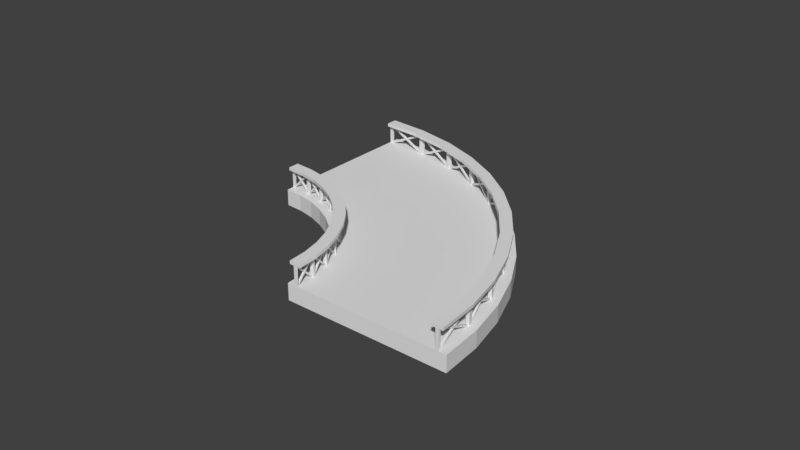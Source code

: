 # Source: new_curve.blend  (saved by Blender 2.79.0; exported with 4.5.12 LTS)
import bpy
from mathutils import Matrix  # noqa: F401  (used for matrix-valued properties, if any)

bpy.ops.wm.read_factory_settings(use_empty=True)
scene = bpy.context.scene
scene.name = 'Scene'

# ---- collections
col_collection_1 = bpy.data.collections.new('Collection 1'); scene.collection.children.link(col_collection_1)

# ---- materials (node trees are filled in below, after node groups)
mat_material = bpy.data.materials.new('Material')
mat_material.alpha_threshold = 0.0
mat_material.use_transparent_shadow = False
mat_material.roughness = 0.5
mat_material.specular_intensity = 0.0
mat_material.line_color = (0.0, 0.0, 0.0, 1.0)

# ---- material node trees

# ---- world
world_world = bpy.data.worlds.new('World'); scene.world = world_world
world_world.color = (0.05088, 0.05088, 0.05088)
world_world.use_sun_shadow = False
world_world.sun_shadow_jitter_overblur = 0.0
world_world.cycles.sampling_method = 'MANUAL'

# ---- meshes
me_cube_001 = bpy.data.meshes.new('Cube.001')
me_cube_001.from_pydata([(-0.03459, 0.6193, 1.852), (-0.03459, 0.6193, 1.662), (-0.03459, -0.6193, 1.852), (-0.03459, -0.6193, 1.662), (-0.08384, 0.5947, 1.852), (-0.08384, 0.5947, 1.662), (-0.08384, -0.5947, 1.852), (-0.08384, -0.5947, 1.662), (0.433, -0.006701, 0.4844), (0.433, -0.006701, 1.745), (0.433, 0.006701, 0.4844), (0.433, 0.006701, 1.745), (0.453, -0.006779, 0.4844), (0.453, -0.006779, 1.745), (0.453, 0.006779, 0.4844), (0.453, 0.006779, 1.745), (-0.04299, -0.6055, 1.745), (-0.04299, -0.6055, 0.4844), (-0.05724, -0.5985, 1.745), (-0.05724, -0.5985, 0.4844), (0.09929, -0.5069, 0.4844), (0.09929, -0.5069, 1.745), (0.115, -0.496, 0.4844), (0.115, -0.496, 1.745), (0.1154, -0.5128, 0.4844), (0.1154, -0.5128, 1.745), (0.1313, -0.5019, 0.4844), (0.1313, -0.5019, 1.745), (0.271, -0.3858, 1.745), (0.271, -0.3858, 0.4844), (0.2587, -0.3979, 1.745), (0.2587, -0.3979, 0.4844), (0.2532, -0.3813, 1.745), (0.2532, -0.3813, 0.4844), (0.241, -0.3933, 1.745), (0.241, -0.3933, 0.4844), (0.3454, -0.27, 0.4844), (0.3454, -0.27, 1.745), (0.3537, -0.2573, 0.4844), (0.3537, -0.2573, 1.745), (0.3644, -0.2732, 0.4844), (0.3644, -0.2732, 1.745), (0.3727, -0.2603, 0.4844), (0.3727, -0.2603, 1.745), (0.4339, -0.1283, 1.745), (0.4339, -0.1283, 0.4844), (0.4297, -0.1417, 1.745), (0.4297, -0.1417, 0.4844), (0.4141, -0.1268, 1.745), (0.4141, -0.1268, 0.4844), (0.4099, -0.1401, 1.745), (0.4099, -0.1401, 0.4844), (0.4141, 0.1268, 0.4844), (0.4141, 0.1268, 1.745), (0.4099, 0.1401, 0.4844), (0.4099, 0.1401, 1.745), (0.4339, 0.1283, 0.4844), (0.4339, 0.1283, 1.745), (0.4297, 0.1417, 0.4844), (0.4297, 0.1417, 1.745), (0.3537, 0.2573, 0.4844), (0.3537, 0.2573, 1.745), (0.3454, 0.27, 0.4844), (0.3454, 0.27, 1.745), (0.3727, 0.2603, 0.4844), (0.3727, 0.2603, 1.745), (0.3644, 0.2732, 0.4844), (0.3644, 0.2732, 1.745), (0.2532, 0.3813, 0.4844), (0.2532, 0.3813, 1.745), (0.241, 0.3933, 0.4844), (0.241, 0.3933, 1.745), (0.271, 0.3858, 0.4844), (0.271, 0.3858, 1.745), (0.2587, 0.3979, 0.4844), (0.2587, 0.3979, 1.745), (0.115, 0.496, 0.4844), (0.115, 0.496, 1.745), (0.09929, 0.5069, 0.4844), (0.09929, 0.5069, 1.745), (0.1313, 0.5019, 0.4844), (0.1313, 0.5019, 1.745), (0.1154, 0.5128, 0.4844), (0.1154, 0.5128, 1.745), (-0.05724, 0.5985, 0.4844), (-0.05724, 0.5985, 1.745), (-0.06668, -0.6033, 0.4844), (-0.05254, -0.6104, 1.745), (-0.04299, 0.6055, 0.4844), (-0.04299, 0.6055, 1.745), (-0.05254, -0.6104, 0.4844), (-0.06668, -0.6033, 1.745), (-0.06668, 0.6033, 0.4844), (-0.06668, 0.6033, 1.745), (-0.05254, 0.6104, 0.4844), (-0.05254, 0.6104, 1.745), (-0.05483, -0.601, 1.582), (-0.05483, -0.601, 1.711), (-0.04797, -0.6044, 1.582), (-0.04797, -0.6044, 1.711), (0.1054, -0.5071, 0.4303), (0.1054, -0.5071, 0.5593), (0.1132, -0.51, 0.4303), (0.1132, -0.51, 0.5593), (-0.04852, -0.5978, 0.4542), (-0.05955, -0.6034, 0.5087), (-0.04163, -0.6012, 0.4542), (-0.05271, -0.6068, 0.5087), (0.1094, -0.5044, 1.633), (0.1001, -0.5108, 1.688), (0.1172, -0.5073, 1.633), (0.1078, -0.5136, 1.688), (0.1182, -0.4983, 1.582), (0.1182, -0.4983, 1.711), (0.1261, -0.5011, 1.582), (0.1261, -0.5011, 1.711), (0.2471, -0.3931, 0.4303), (0.2471, -0.3931, 0.5593), (0.2557, -0.3953, 0.4303), (0.2557, -0.3953, 0.5593), (0.1234, -0.4947, 0.4542), (0.1143, -0.501, 0.5087), (0.1313, -0.4974, 0.4542), (0.1221, -0.5039, 0.5087), (0.2502, -0.3901, 1.633), (0.243, -0.3971, 1.688), (0.2588, -0.3923, 1.633), (0.2515, -0.3993, 1.688), (0.257, -0.3834, 1.582), (0.257, -0.3834, 1.711), (0.2656, -0.3855, 1.582), (0.2656, -0.3855, 1.711), (0.3514, -0.2693, 0.4303), (0.3514, -0.2693, 0.5593), (0.3605, -0.2708, 0.4303), (0.3605, -0.2708, 0.5593), (0.261, -0.3793, 0.4542), (0.254, -0.3864, 0.5087), (0.2696, -0.3815, 0.4542), (0.2626, -0.3885, 0.5087), (0.3535, -0.2661, 1.633), (0.3485, -0.2736, 1.688), (0.3626, -0.2676, 1.633), (0.3576, -0.2751, 1.688), (0.3581, -0.2589, 1.582), (0.3581, -0.2589, 1.711), (0.3673, -0.2604, 1.582), (0.3673, -0.2604, 1.711), (0.4156, -0.1389, 0.4303), (0.4156, -0.1389, 0.5593), (0.4251, -0.1397, 0.4303), (0.4251, -0.1397, 0.5593), (0.3608, -0.2547, 0.4542), (0.3561, -0.2621, 0.5087), (0.37, -0.2561, 0.4542), (0.3652, -0.2636, 0.5087), (0.4167, -0.1356, 1.633), (0.4141, -0.1434, 1.688), (0.4262, -0.1364, 1.633), (0.4236, -0.1442, 1.688), (0.419, -0.1282, 1.582), (0.419, -0.1282, 1.711), (0.4286, -0.1289, 1.582), (0.4286, -0.1289, 1.711), (0.4383, -0.005112, 0.4303), (0.4383, -0.005112, 0.5593), (0.4479, -0.00514, 0.4303), (0.4479, -0.00514, 0.5593), (0.4203, -0.1237, 0.4542), (0.418, -0.1315, 0.5087), (0.4299, -0.1244, 0.4542), (0.4275, -0.1322, 0.5087), (0.4383, -0.001757, 1.633), (0.4382, -0.009613, 1.688), (0.448, -0.001767, 1.633), (0.4479, -0.009667, 1.688), (0.4383, 0.005783, 1.582), (0.4383, 0.005783, 1.711), (0.4479, 0.005815, 1.582), (0.4479, 0.005815, 1.711), (0.4188, 0.1288, 0.4303), (0.4188, 0.1288, 0.5593), (0.4284, 0.1295, 0.4303), (0.4284, 0.1295, 0.5593), (0.4382, 0.01028, 0.4542), (0.4383, 0.002428, 0.5087), (0.4478, 0.01034, 0.4542), (0.448, 0.002442, 0.5087), (0.4178, 0.1321, 1.633), (0.4202, 0.1244, 1.688), (0.4273, 0.1329, 1.633), (0.4297, 0.1251, 1.688), (0.4154, 0.1396, 1.582), (0.4154, 0.1396, 1.711), (0.4249, 0.1404, 1.582), (0.4249, 0.1404, 1.711), (0.3577, 0.2596, 0.4303), (0.3577, 0.2596, 0.5593), (0.3669, 0.261, 0.4303), (0.3669, 0.261, 0.5593), (0.4139, 0.144, 0.4542), (0.4165, 0.1363, 0.5087), (0.4234, 0.1448, 0.4542), (0.426, 0.137, 0.5087), (0.3556, 0.2628, 1.633), (0.3604, 0.2553, 1.688), (0.3648, 0.2643, 1.633), (0.3696, 0.2567, 1.688), (0.3509, 0.2699, 1.582), (0.3509, 0.2699, 1.711), (0.3601, 0.2715, 1.582), (0.3601, 0.2715, 1.711), (0.2564, 0.384, 0.4303), (0.2564, 0.384, 0.5593), (0.265, 0.3861, 0.4303), (0.265, 0.3861, 0.5593), (0.3481, 0.2742, 0.4542), (0.353, 0.2668, 0.5087), (0.3572, 0.2758, 0.4542), (0.3622, 0.2683, 0.5087), (0.2534, 0.387, 1.633), (0.2604, 0.3799, 1.688), (0.262, 0.3891, 1.633), (0.269, 0.3821, 1.688), (0.2465, 0.3937, 1.582), (0.2465, 0.3937, 1.711), (0.2551, 0.3959, 1.582), (0.2551, 0.3959, 1.711), (0.1174, 0.4989, 0.4303), (0.1174, 0.4989, 0.5593), (0.1253, 0.5017, 0.4303), (0.1253, 0.5017, 0.5593), (0.2423, 0.3977, 0.4542), (0.2496, 0.3907, 0.5087), (0.2509, 0.3999, 0.4542), (0.2581, 0.3929, 0.5087), (0.1135, 0.5016, 1.633), (0.1227, 0.4952, 1.688), (0.1213, 0.5044, 1.633), (0.1305, 0.498, 1.688), (0.1046, 0.5077, 1.582), (0.1046, 0.5077, 1.711), (0.1124, 0.5105, 1.582), (0.1124, 0.5105, 1.711), (-0.05577, 0.6015, 0.4303), (-0.05577, 0.6015, 0.5593), (-0.04891, 0.6049, 0.4303), (-0.04891, 0.6049, 0.5593), (0.09926, 0.5113, 0.4542), (0.1086, 0.505, 0.5087), (0.107, 0.5142, 0.4542), (0.1164, 0.5078, 0.5087), (-0.0605, 0.6039, 1.633), (-0.04946, 0.5983, 1.688), (-0.05367, 0.6073, 1.633), (-0.04257, 0.6017, 1.688), (-0.7113, 0.281, 1.852), (-0.7113, 0.281, 1.662), (-0.7113, -0.281, 1.852), (-0.7113, -0.281, 1.662), (-0.662, 0.3056, 1.852), (-0.662, 0.3056, 1.662), (-0.662, -0.3056, 1.852), (-0.662, -0.3056, 1.662), (-0.4331, -0.003299, 0.4844), (-0.4331, -0.003299, 1.745), (-0.4331, 0.003299, 0.4844), (-0.4331, 0.003299, 1.745), (-0.4531, -0.003221, 0.4844), (-0.4531, -0.003221, 1.745), (-0.4531, 0.003221, 0.4844), (-0.4531, 0.003221, 1.745), (-0.6888, -0.2877, 1.745), (-0.6888, -0.2877, 0.4844), (-0.6745, -0.2947, 1.745), (-0.6745, -0.2947, 0.4844), (-0.5974, -0.2496, 0.4844), (-0.5974, -0.2496, 1.745), (-0.5897, -0.2442, 0.4844), (-0.5897, -0.2442, 1.745), (-0.6135, -0.2436, 0.4844), (-0.6135, -0.2436, 1.745), (-0.606, -0.2384, 0.4844), (-0.606, -0.2384, 1.745), (-0.5396, -0.1833, 1.745), (-0.5396, -0.1833, 0.4844), (-0.5454, -0.189, 1.745), (-0.5454, -0.189, 0.4844), (-0.5217, -0.1878, 1.745), (-0.5217, -0.1878, 0.4844), (-0.5277, -0.1936, 1.745), (-0.5277, -0.1936, 0.4844), (-0.4763, -0.1329, 0.4844), (-0.4763, -0.1329, 1.745), (-0.4722, -0.1267, 0.4844), (-0.4722, -0.1267, 1.745), (-0.4952, -0.1298, 0.4844), (-0.4952, -0.1298, 1.745), (-0.4913, -0.1237, 0.4844), (-0.4913, -0.1237, 1.745), (-0.4622, -0.06097, 1.745), (-0.4622, -0.06097, 0.4844), (-0.4642, -0.06733, 1.745), (-0.4642, -0.06733, 0.4844), (-0.4424, -0.06245, 1.745), (-0.4424, -0.06245, 0.4844), (-0.4445, -0.06897, 1.745), (-0.4445, -0.06897, 0.4844), (-0.4424, 0.06245, 0.4844), (-0.4424, 0.06245, 1.745), (-0.4445, 0.06897, 0.4844), (-0.4445, 0.06897, 1.745), (-0.4622, 0.06097, 0.4844), (-0.4622, 0.06097, 1.745), (-0.4642, 0.06733, 0.4844), (-0.4642, 0.06733, 1.745), (-0.4722, 0.1267, 0.4844), (-0.4722, 0.1267, 1.745), (-0.4763, 0.1329, 0.4844), (-0.4763, 0.1329, 1.745), (-0.4913, 0.1237, 0.4844), (-0.4913, 0.1237, 1.745), (-0.4952, 0.1298, 0.4844), (-0.4952, 0.1298, 1.745), (-0.5217, 0.1878, 0.4844), (-0.5217, 0.1878, 1.745), (-0.5277, 0.1936, 0.4844), (-0.5277, 0.1936, 1.745), (-0.5396, 0.1833, 0.4844), (-0.5396, 0.1833, 1.745), (-0.5454, 0.189, 0.4844), (-0.5454, 0.189, 1.745), (-0.5897, 0.2442, 0.4844), (-0.5897, 0.2442, 1.745), (-0.5974, 0.2496, 0.4844), (-0.5974, 0.2496, 1.745), (-0.606, 0.2384, 0.4844), (-0.606, 0.2384, 1.745), (-0.6135, 0.2436, 0.4844), (-0.6135, 0.2436, 1.745), (-0.6745, 0.2947, 0.4844), (-0.6745, 0.2947, 1.745), (-0.6792, -0.297, 0.4844), (-0.6933, -0.29, 1.745), (-0.6888, 0.2877, 0.4844), (-0.6888, 0.2877, 1.745), (-0.6933, -0.29, 0.4844), (-0.6792, -0.297, 1.745), (-0.6792, 0.297, 0.4844), (-0.6792, 0.297, 1.745), (-0.6933, 0.29, 0.4844), (-0.6933, 0.29, 1.745), (-0.6789, -0.2932, 1.582), (-0.6789, -0.2932, 1.711), (-0.6858, -0.2898, 1.582), (-0.6858, -0.2898, 1.711), (-0.6007, -0.2474, 0.4303), (-0.6007, -0.2474, 0.5593), (-0.6085, -0.2445, 0.4303), (-0.6085, -0.2445, 0.5593), (-0.6758, -0.2916, 0.4542), (-0.6812, -0.2943, 0.5087), (-0.6827, -0.2883, 0.4542), (-0.688, -0.2909, 0.5087), (-0.5988, -0.2461, 1.633), (-0.6033, -0.2492, 1.688), (-0.6066, -0.2432, 1.633), (-0.6111, -0.2463, 1.688), (-0.5945, -0.2431, 1.582), (-0.5945, -0.2431, 1.711), (-0.6023, -0.2403, 1.582), (-0.6023, -0.2403, 1.711), (-0.5316, -0.1917, 0.4303), (-0.5316, -0.1917, 0.5593), (-0.5402, -0.1895, 0.4303), (-0.5402, -0.1895, 0.5593), (-0.5919, -0.2413, 0.4542), (-0.5964, -0.2444, 0.5087), (-0.5998, -0.2385, 0.4542), (-0.6042, -0.2416, 0.5087), (-0.5301, -0.1903, 1.633), (-0.5336, -0.1937, 1.688), (-0.5387, -0.1881, 1.633), (-0.5422, -0.1915, 1.688), (-0.5268, -0.187, 1.582), (-0.5268, -0.187, 1.711), (-0.5354, -0.1848, 1.582), (-0.5354, -0.1848, 1.711), (-0.4807, -0.1314, 0.4303), (-0.4807, -0.1314, 0.5593), (-0.4899, -0.1299, 0.4303), (-0.4899, -0.1299, 0.5593), (-0.5248, -0.185, 0.4542), (-0.5283, -0.1885, 0.5087), (-0.5335, -0.1829, 0.4542), (-0.5369, -0.1863, 0.5087), (-0.4797, -0.1298, 1.633), (-0.4821, -0.1335, 1.688), (-0.4889, -0.1283, 1.633), (-0.4913, -0.1319, 1.688), (-0.4775, -0.1263, 1.582), (-0.4775, -0.1263, 1.711), (-0.4867, -0.1249, 1.582), (-0.4867, -0.1249, 1.711), (-0.4494, -0.06777, 0.4303), (-0.4494, -0.06777, 0.5593), (-0.4589, -0.06698, 0.4303), (-0.4589, -0.06698, 0.5593), (-0.4761, -0.1242, 0.4542), (-0.4785, -0.1279, 0.5087), (-0.4854, -0.1228, 0.4542), (-0.4876, -0.1264, 0.5087), (-0.4489, -0.06615, 1.633), (-0.4501, -0.06993, 1.688), (-0.4584, -0.06539, 1.633), (-0.4596, -0.06912, 1.688), (-0.4477, -0.06252, 1.582), (-0.4477, -0.06252, 1.711), (-0.4573, -0.0618, 1.582), (-0.4573, -0.0618, 1.711), (-0.4383, -0.002494, 0.4303), (-0.4383, -0.002494, 0.5593), (-0.448, -0.002465, 0.4303), (-0.448, -0.002465, 0.5593), (-0.4471, -0.06035, 0.4542), (-0.4482, -0.06413, 0.5087), (-0.4566, -0.05965, 0.4542), (-0.4578, -0.06339, 0.5087), (-0.4383, -0.0008572, 1.633), (-0.4384, -0.004689, 1.688), (-0.448, -0.0008473, 1.633), (-0.448, -0.004635, 1.688), (-0.4383, 0.002821, 1.582), (-0.4383, 0.002821, 1.711), (-0.448, 0.002788, 1.582), (-0.448, 0.002788, 1.711), (-0.4478, 0.06284, 0.4303), (-0.4478, 0.06284, 0.5593), (-0.4574, 0.06212, 0.4303), (-0.4574, 0.06212, 0.5593), (-0.4384, 0.005016, 0.4542), (-0.4383, 0.001185, 0.5087), (-0.448, 0.004958, 0.4542), (-0.448, 0.001171, 0.5087), (-0.4483, 0.06446, 1.633), (-0.4472, 0.06067, 1.688), (-0.4579, 0.06371, 1.633), (-0.4567, 0.05997, 1.688), (-0.4495, 0.06809, 1.582), (-0.4495, 0.06809, 1.711), (-0.459, 0.0673, 1.582), (-0.459, 0.0673, 1.711), (-0.4777, 0.1266, 0.4303), (-0.4777, 0.1266, 0.5593), (-0.4868, 0.1252, 0.4303), (-0.4868, 0.1252, 0.5593), (-0.4502, 0.07025, 0.4542), (-0.449, 0.06647, 0.5087), (-0.4597, 0.06944, 0.4542), (-0.4585, 0.06571, 0.5087), (-0.4787, 0.1282, 1.633), (-0.4763, 0.1245, 1.688), (-0.4878, 0.1267, 1.633), (-0.4855, 0.1231, 1.688), (-0.481, 0.1317, 1.582), (-0.481, 0.1317, 1.711), (-0.4901, 0.1302, 1.582), (-0.4901, 0.1302, 1.711), (-0.5271, 0.1873, 0.4303), (-0.5271, 0.1873, 0.5593), (-0.5357, 0.1851, 0.4303), (-0.5357, 0.1851, 0.5593), (-0.4823, 0.1338, 0.4542), (-0.4799, 0.1301, 0.5087), (-0.4915, 0.1322, 0.4542), (-0.4891, 0.1286, 0.5087), (-0.5285, 0.1888, 1.633), (-0.5251, 0.1853, 1.688), (-0.5371, 0.1866, 1.633), (-0.5338, 0.1832, 1.688), (-0.5319, 0.192, 1.582), (-0.5319, 0.192, 1.711), (-0.5405, 0.1898, 1.582), (-0.5405, 0.1898, 1.711), (-0.5949, 0.2434, 0.4303), (-0.5949, 0.2434, 0.5593), (-0.6027, 0.2405, 0.4303), (-0.6027, 0.2405, 0.5593), (-0.5339, 0.194, 0.4542), (-0.5304, 0.1906, 0.5087), (-0.5425, 0.1917, 0.4542), (-0.539, 0.1884, 0.5087), (-0.5968, 0.2447, 1.633), (-0.5923, 0.2416, 1.688), (-0.6046, 0.2419, 1.633), (-0.6002, 0.2388, 1.688), (-0.6011, 0.2477, 1.582), (-0.6011, 0.2477, 1.711), (-0.6089, 0.2448, 1.582), (-0.6089, 0.2448, 1.711), (-0.6794, 0.2934, 0.4303), (-0.6794, 0.2934, 0.5593), (-0.6862, 0.29, 0.4303), (-0.6862, 0.29, 0.5593), (-0.6037, 0.2494, 0.4542), (-0.5992, 0.2463, 0.5087), (-0.6115, 0.2465, 0.4542), (-0.607, 0.2435, 0.5087), (-0.6817, 0.2946, 1.633), (-0.6763, 0.2919, 1.688), (-0.6885, 0.2912, 1.633), (-0.6832, 0.2885, 1.688), (-0.637, 0.2381, 1.852), (-0.5757, 0.1904, 1.852), (-0.5286, 0.1389, 1.852), (-0.4966, 0.08447, 1.852), (-0.4805, 0.02835, 1.852), (-0.4805, -0.02835, 1.852), (-0.4966, -0.08447, 1.852), (-0.5286, -0.1389, 1.852), (-0.5757, -0.1904, 1.852), (-0.637, -0.2381, 1.852), (-0.5812, 0.259, 1.662), (-0.5146, 0.2071, 1.662), (-0.4633, 0.151, 1.662), (-0.4286, 0.09187, 1.662), (-0.411, 0.03083, 1.662), (-0.411, -0.03083, 1.662), (-0.4286, -0.09187, 1.662), (-0.4633, -0.151, 1.662), (-0.5146, -0.2071, 1.662), (-0.5812, -0.259, 1.662), (-0.5812, -0.259, 1.852), (-0.5146, -0.2071, 1.852), (-0.4633, -0.151, 1.852), (-0.4286, -0.09187, 1.852), (-0.411, -0.03083, 1.852), (-0.411, 0.03083, 1.852), (-0.4286, 0.09187, 1.852), (-0.4633, 0.151, 1.852), (-0.5146, 0.2071, 1.852), (-0.5812, 0.259, 1.852), (-0.637, -0.2381, 1.662), (-0.5757, -0.1904, 1.662), (-0.5286, -0.1389, 1.662), (-0.4966, -0.08447, 1.662), (-0.4805, -0.02835, 1.662), (-0.4805, 0.02835, 1.662), (-0.4966, 0.08447, 1.662), (-0.5286, 0.1389, 1.662), (-0.5757, 0.1904, 1.662), (-0.637, 0.2381, 1.662), (0.1291, 0.5249, 1.852), (0.2642, 0.4198, 1.852), (0.368, 0.3061, 1.852), (0.4384, 0.1862, 1.852), (0.474, 0.06248, 1.852), (0.474, -0.06248, 1.852), (0.4384, -0.1862, 1.852), (0.368, -0.3061, 1.852), (0.2642, -0.4198, 1.852), (0.1291, -0.5249, 1.852), (0.07332, 0.504, 1.662), (0.2031, 0.4031, 1.662), (0.3028, 0.2939, 1.662), (0.3704, 0.1788, 1.662), (0.4045, 0.06, 1.662), (0.4045, -0.06, 1.662), (0.3704, -0.1788, 1.662), (0.3028, -0.2939, 1.662), (0.2031, -0.4031, 1.662), (0.07332, -0.504, 1.662), (0.07332, -0.504, 1.852), (0.2031, -0.4031, 1.852), (0.3028, -0.2939, 1.852), (0.3704, -0.1788, 1.852), (0.4045, -0.06, 1.852), (0.4045, 0.06, 1.852), (0.3704, 0.1788, 1.852), (0.3028, 0.2939, 1.852), (0.2031, 0.4031, 1.852), (0.07332, 0.504, 1.852), (0.1291, -0.5249, 1.662), (0.2642, -0.4198, 1.662), (0.368, -0.3061, 1.662), (0.4384, -0.1862, 1.662), (0.474, -0.06248, 1.662), (0.474, 0.06248, 1.662), (0.4384, 0.1862, 1.662), (0.368, 0.3061, 1.662), (0.2642, 0.4198, 1.662), (0.1291, 0.5249, 1.662)], [], [(571, 582, 3, 7), (5, 4, 0, 1), (562, 581, 4, 5), (3, 2, 6, 7), (561, 572, 6, 2), (582, 561, 2, 3), (8, 9, 11, 10), (10, 11, 15, 14), (14, 15, 13, 12), (12, 13, 9, 8), (10, 14, 12, 8), (15, 11, 9, 13), (19, 18, 16, 17), (86, 91, 18, 19), (22, 26, 24, 20), (26, 27, 25, 24), (27, 23, 21, 25), (24, 25, 21, 20), (22, 23, 27, 26), (20, 21, 23, 22), (35, 34, 32, 33), (31, 30, 34, 35), (33, 32, 28, 29), (29, 28, 30, 31), (33, 29, 31, 35), (28, 32, 34, 30), (43, 39, 37, 41), (42, 43, 41, 40), (38, 42, 40, 36), (40, 41, 37, 36), (36, 37, 39, 38), (38, 39, 43, 42), (49, 45, 47, 51), (47, 46, 50, 51), (44, 48, 50, 46), (49, 48, 44, 45), (45, 44, 46, 47), (51, 50, 48, 49), (52, 53, 55, 54), (54, 55, 59, 58), (58, 59, 57, 56), (56, 57, 53, 52), (54, 58, 56, 52), (59, 55, 53, 57), (60, 61, 63, 62), (62, 63, 67, 66), (66, 67, 65, 64), (64, 65, 61, 60), (62, 66, 64, 60), (67, 63, 61, 65), (68, 69, 71, 70), (70, 71, 75, 74), (74, 75, 73, 72), (72, 73, 69, 68), (70, 74, 72, 68), (75, 71, 69, 73), (76, 77, 79, 78), (78, 79, 83, 82), (82, 83, 81, 80), (80, 81, 77, 76), (78, 82, 80, 76), (83, 79, 77, 81), (90, 87, 91, 86), (94, 95, 89, 88), (88, 89, 85, 84), (92, 94, 88, 84), (95, 93, 85, 89), (16, 18, 91, 87), (17, 16, 87, 90), (19, 17, 90, 86), (84, 85, 93, 92), (93, 95, 94, 92), (98, 99, 97, 96), (96, 97, 101, 100), (100, 101, 103, 102), (99, 103, 101, 97), (98, 102, 103, 99), (96, 100, 102, 98), (106, 107, 105, 104), (104, 105, 109, 108), (108, 109, 111, 110), (107, 111, 109, 105), (106, 110, 111, 107), (104, 108, 110, 106), (114, 115, 113, 112), (112, 113, 117, 116), (116, 117, 119, 118), (115, 119, 117, 113), (114, 118, 119, 115), (112, 116, 118, 114), (122, 123, 121, 120), (120, 121, 125, 124), (124, 125, 127, 126), (123, 127, 125, 121), (122, 126, 127, 123), (120, 124, 126, 122), (130, 131, 129, 128), (128, 129, 133, 132), (132, 133, 135, 134), (131, 135, 133, 129), (130, 134, 135, 131), (128, 132, 134, 130), (138, 139, 137, 136), (136, 137, 141, 140), (140, 141, 143, 142), (139, 143, 141, 137), (138, 142, 143, 139), (136, 140, 142, 138), (146, 147, 145, 144), (144, 145, 149, 148), (148, 149, 151, 150), (147, 151, 149, 145), (146, 150, 151, 147), (144, 148, 150, 146), (154, 155, 153, 152), (152, 153, 157, 156), (156, 157, 159, 158), (155, 159, 157, 153), (154, 158, 159, 155), (152, 156, 158, 154), (162, 163, 161, 160), (160, 161, 165, 164), (164, 165, 167, 166), (163, 167, 165, 161), (162, 166, 167, 163), (160, 164, 166, 162), (170, 171, 169, 168), (168, 169, 173, 172), (172, 173, 175, 174), (171, 175, 173, 169), (170, 174, 175, 171), (168, 172, 174, 170), (178, 179, 177, 176), (176, 177, 181, 180), (180, 181, 183, 182), (179, 183, 181, 177), (178, 182, 183, 179), (176, 180, 182, 178), (186, 187, 185, 184), (184, 185, 189, 188), (188, 189, 191, 190), (187, 191, 189, 185), (186, 190, 191, 187), (184, 188, 190, 186), (194, 195, 193, 192), (192, 193, 197, 196), (196, 197, 199, 198), (195, 199, 197, 193), (194, 198, 199, 195), (192, 196, 198, 194), (202, 203, 201, 200), (200, 201, 205, 204), (204, 205, 207, 206), (203, 207, 205, 201), (202, 206, 207, 203), (200, 204, 206, 202), (210, 211, 209, 208), (208, 209, 213, 212), (212, 213, 215, 214), (211, 215, 213, 209), (210, 214, 215, 211), (208, 212, 214, 210), (218, 219, 217, 216), (216, 217, 221, 220), (220, 221, 223, 222), (219, 223, 221, 217), (218, 222, 223, 219), (216, 220, 222, 218), (226, 227, 225, 224), (224, 225, 229, 228), (228, 229, 231, 230), (227, 231, 229, 225), (226, 230, 231, 227), (224, 228, 230, 226), (234, 235, 233, 232), (232, 233, 237, 236), (236, 237, 239, 238), (235, 239, 237, 233), (234, 238, 239, 235), (232, 236, 238, 234), (242, 243, 241, 240), (240, 241, 245, 244), (244, 245, 247, 246), (243, 247, 245, 241), (242, 246, 247, 243), (240, 244, 246, 242), (250, 251, 249, 248), (248, 249, 253, 252), (252, 253, 255, 254), (251, 255, 253, 249), (250, 254, 255, 251), (248, 252, 254, 250), (531, 263, 259, 542), (261, 257, 256, 260), (522, 261, 260, 541), (259, 263, 262, 258), (521, 258, 262, 532), (542, 259, 258, 521), (264, 266, 267, 265), (266, 270, 271, 267), (270, 268, 269, 271), (268, 264, 265, 269), (266, 264, 268, 270), (271, 269, 265, 267), (275, 273, 272, 274), (342, 275, 274, 347), (278, 276, 280, 282), (282, 280, 281, 283), (283, 281, 277, 279), (280, 276, 277, 281), (278, 282, 283, 279), (276, 278, 279, 277), (291, 289, 288, 290), (287, 291, 290, 286), (289, 285, 284, 288), (285, 287, 286, 284), (289, 291, 287, 285), (284, 286, 290, 288), (299, 297, 293, 295), (298, 296, 297, 299), (294, 292, 296, 298), (296, 292, 293, 297), (292, 294, 295, 293), (294, 298, 299, 295), (305, 307, 303, 301), (303, 307, 306, 302), (300, 302, 306, 304), (305, 301, 300, 304), (301, 303, 302, 300), (307, 305, 304, 306), (308, 310, 311, 309), (310, 314, 315, 311), (314, 312, 313, 315), (312, 308, 309, 313), (310, 308, 312, 314), (315, 313, 309, 311), (316, 318, 319, 317), (318, 322, 323, 319), (322, 320, 321, 323), (320, 316, 317, 321), (318, 316, 320, 322), (323, 321, 317, 319), (324, 326, 327, 325), (326, 330, 331, 327), (330, 328, 329, 331), (328, 324, 325, 329), (326, 324, 328, 330), (331, 329, 325, 327), (332, 334, 335, 333), (334, 338, 339, 335), (338, 336, 337, 339), (336, 332, 333, 337), (334, 332, 336, 338), (339, 337, 333, 335), (346, 342, 347, 343), (350, 344, 345, 351), (344, 340, 341, 345), (348, 340, 344, 350), (351, 345, 341, 349), (272, 343, 347, 274), (273, 346, 343, 272), (275, 342, 346, 273), (340, 348, 349, 341), (349, 348, 350, 351), (354, 352, 353, 355), (352, 356, 357, 353), (356, 358, 359, 357), (355, 353, 357, 359), (354, 355, 359, 358), (352, 354, 358, 356), (362, 360, 361, 363), (360, 364, 365, 361), (364, 366, 367, 365), (363, 361, 365, 367), (362, 363, 367, 366), (360, 362, 366, 364), (370, 368, 369, 371), (368, 372, 373, 369), (372, 374, 375, 373), (371, 369, 373, 375), (370, 371, 375, 374), (368, 370, 374, 372), (378, 376, 377, 379), (376, 380, 381, 377), (380, 382, 383, 381), (379, 377, 381, 383), (378, 379, 383, 382), (376, 378, 382, 380), (386, 384, 385, 387), (384, 388, 389, 385), (388, 390, 391, 389), (387, 385, 389, 391), (386, 387, 391, 390), (384, 386, 390, 388), (394, 392, 393, 395), (392, 396, 397, 393), (396, 398, 399, 397), (395, 393, 397, 399), (394, 395, 399, 398), (392, 394, 398, 396), (402, 400, 401, 403), (400, 404, 405, 401), (404, 406, 407, 405), (403, 401, 405, 407), (402, 403, 407, 406), (400, 402, 406, 404), (410, 408, 409, 411), (408, 412, 413, 409), (412, 414, 415, 413), (411, 409, 413, 415), (410, 411, 415, 414), (408, 410, 414, 412), (418, 416, 417, 419), (416, 420, 421, 417), (420, 422, 423, 421), (419, 417, 421, 423), (418, 419, 423, 422), (416, 418, 422, 420), (426, 424, 425, 427), (424, 428, 429, 425), (428, 430, 431, 429), (427, 425, 429, 431), (426, 427, 431, 430), (424, 426, 430, 428), (434, 432, 433, 435), (432, 436, 437, 433), (436, 438, 439, 437), (435, 433, 437, 439), (434, 435, 439, 438), (432, 434, 438, 436), (442, 440, 441, 443), (440, 444, 445, 441), (444, 446, 447, 445), (443, 441, 445, 447), (442, 443, 447, 446), (440, 442, 446, 444), (450, 448, 449, 451), (448, 452, 453, 449), (452, 454, 455, 453), (451, 449, 453, 455), (450, 451, 455, 454), (448, 450, 454, 452), (458, 456, 457, 459), (456, 460, 461, 457), (460, 462, 463, 461), (459, 457, 461, 463), (458, 459, 463, 462), (456, 458, 462, 460), (466, 464, 465, 467), (464, 468, 469, 465), (468, 470, 471, 469), (467, 465, 469, 471), (466, 467, 471, 470), (464, 466, 470, 468), (474, 472, 473, 475), (472, 476, 477, 473), (476, 478, 479, 477), (475, 473, 477, 479), (474, 475, 479, 478), (472, 474, 478, 476), (482, 480, 481, 483), (480, 484, 485, 481), (484, 486, 487, 485), (483, 481, 485, 487), (482, 483, 487, 486), (480, 482, 486, 484), (490, 488, 489, 491), (488, 492, 493, 489), (492, 494, 495, 493), (491, 489, 493, 495), (490, 491, 495, 494), (488, 490, 494, 492), (498, 496, 497, 499), (496, 500, 501, 497), (500, 502, 503, 501), (499, 497, 501, 503), (498, 499, 503, 502), (496, 498, 502, 500), (506, 504, 505, 507), (504, 508, 509, 505), (508, 510, 511, 509), (507, 505, 509, 511), (506, 507, 511, 510), (504, 506, 510, 508), (257, 551, 512, 256), (551, 550, 513, 512), (550, 549, 514, 513), (549, 548, 515, 514), (548, 547, 516, 515), (547, 546, 517, 516), (546, 545, 518, 517), (545, 544, 519, 518), (544, 543, 520, 519), (543, 542, 521, 520), (256, 512, 541, 260), (512, 513, 540, 541), (513, 514, 539, 540), (514, 515, 538, 539), (515, 516, 537, 538), (516, 517, 536, 537), (517, 518, 535, 536), (518, 519, 534, 535), (519, 520, 533, 534), (520, 521, 532, 533), (263, 531, 532, 262), (531, 530, 533, 532), (530, 529, 534, 533), (529, 528, 535, 534), (528, 527, 536, 535), (527, 526, 537, 536), (526, 525, 538, 537), (525, 524, 539, 538), (524, 523, 540, 539), (523, 522, 541, 540), (261, 522, 551, 257), (522, 523, 550, 551), (523, 524, 549, 550), (524, 525, 548, 549), (525, 526, 547, 548), (526, 527, 546, 547), (527, 528, 545, 546), (528, 529, 544, 545), (529, 530, 543, 544), (530, 531, 542, 543), (1, 0, 552, 591), (591, 552, 553, 590), (590, 553, 554, 589), (589, 554, 555, 588), (588, 555, 556, 587), (587, 556, 557, 586), (586, 557, 558, 585), (585, 558, 559, 584), (584, 559, 560, 583), (583, 560, 561, 582), (0, 4, 581, 552), (552, 581, 580, 553), (553, 580, 579, 554), (554, 579, 578, 555), (555, 578, 577, 556), (556, 577, 576, 557), (557, 576, 575, 558), (558, 575, 574, 559), (559, 574, 573, 560), (560, 573, 572, 561), (7, 6, 572, 571), (571, 572, 573, 570), (570, 573, 574, 569), (569, 574, 575, 568), (568, 575, 576, 567), (567, 576, 577, 566), (566, 577, 578, 565), (565, 578, 579, 564), (564, 579, 580, 563), (563, 580, 581, 562), (5, 1, 591, 562), (562, 591, 590, 563), (563, 590, 589, 564), (564, 589, 588, 565), (565, 588, 587, 566), (566, 587, 586, 567), (567, 586, 585, 568), (568, 585, 584, 569), (569, 584, 583, 570), (570, 583, 582, 571)])
me_cube_001.materials.append(mat_material)
me_cube_001.use_remesh_preserve_volume = False
me_cube_001.use_remesh_preserve_attributes = False
me_cube_001.use_mirror_vertex_groups = False
me_cube_001.update()
me_cube = bpy.data.meshes.new('Cube')
me_cube.from_pydata([(-0.01937, 0.6269, -0.5), (-0.01937, -0.6269, -0.5), (-0.7265, -0.2734, -0.5), (-0.7265, 0.2734, -0.5), (-0.01937, 0.6269, 0.5), (-0.01937, -0.6269, 0.5), (-0.7265, -0.2734, 0.5), (-0.7265, 0.2734, 0.5), (0.1463, 0.5313, -0.5), (0.2831, 0.4249, -0.5), (0.3882, 0.3098, -0.5), (0.4595, 0.1885, -0.5), (0.4955, 0.06325, -0.5), (0.4955, -0.06325, -0.5), (0.4595, -0.1885, -0.5), (0.3882, -0.3098, -0.5), (0.2831, -0.4249, -0.5), (0.1463, -0.5313, -0.5), (-0.6542, -0.2317, -0.5), (-0.5946, -0.1853, -0.5), (-0.5488, -0.1351, -0.5), (-0.5177, -0.08218, -0.5), (-0.502, -0.02758, -0.5), (-0.502, 0.02758, -0.5), (-0.5177, 0.08218, -0.5), (-0.5488, 0.1351, -0.5), (-0.5946, 0.1853, -0.5), (-0.6542, 0.2317, -0.5), (0.1463, 0.5313, 0.5), (0.2831, 0.4249, 0.5), (0.3882, 0.3098, 0.5), (0.4595, 0.1885, 0.5), (0.4955, 0.06325, 0.5), (0.4955, -0.06325, 0.5), (0.4595, -0.1885, 0.5), (0.3882, -0.3098, 0.5), (0.2831, -0.4249, 0.5), (0.1463, -0.5313, 0.5), (-0.6542, -0.2317, 0.5), (-0.5946, -0.1853, 0.5), (-0.5488, -0.1351, 0.5), (-0.5177, -0.08218, 0.5), (-0.502, -0.02758, 0.5), (-0.502, 0.02758, 0.5), (-0.5177, 0.08218, 0.5), (-0.5488, 0.1351, 0.5), (-0.5946, 0.1853, 0.5), (-0.6542, 0.2317, 0.5)], [], [(17, 1, 2, 18), (37, 38, 6, 5), (17, 37, 5, 1), (1, 5, 6, 2), (27, 47, 7, 3), (4, 0, 3, 7), (2, 6, 38, 18), (18, 38, 39, 19), (19, 39, 40, 20), (20, 40, 41, 21), (21, 41, 42, 22), (22, 42, 43, 23), (23, 43, 44, 24), (24, 44, 45, 25), (25, 45, 46, 26), (26, 46, 47, 27), (0, 4, 28, 8), (8, 28, 29, 9), (9, 29, 30, 10), (10, 30, 31, 11), (11, 31, 32, 12), (12, 32, 33, 13), (13, 33, 34, 14), (14, 34, 35, 15), (15, 35, 36, 16), (16, 36, 37, 17), (4, 7, 47, 28), (28, 47, 46, 29), (29, 46, 45, 30), (30, 45, 44, 31), (31, 44, 43, 32), (32, 43, 42, 33), (33, 42, 41, 34), (34, 41, 40, 35), (35, 40, 39, 36), (36, 39, 38, 37), (0, 8, 27, 3), (8, 9, 26, 27), (9, 10, 25, 26), (10, 11, 24, 25), (11, 12, 23, 24), (12, 13, 22, 23), (13, 14, 21, 22), (14, 15, 20, 21), (15, 16, 19, 20), (16, 17, 18, 19)])
me_cube.materials.append(mat_material)
me_cube.use_remesh_preserve_volume = False
me_cube.use_remesh_preserve_attributes = False
me_cube.use_mirror_vertex_groups = False
me_cube.update()

# ---- objects
ob_cube_001 = bpy.data.objects.new('Cube.001', me_cube_001)
ob_cube = bpy.data.objects.new('Cube', me_cube)

# ---- transforms, parenting, visibility, modifiers, constraints
ob_cube_001.location = (0.0, 0.0, 0.0)
ob_cube_001.rotation_euler = (0.0, -0.0, 0.7854)
ob_cube_001.scale = (2.0, 4.0, 0.2)
ob_cube_001.lock_rotations_4d = False
ob_cube_001.empty_display_type = 'ARROWS'
ob_cube_001.lineart.crease_threshold = 0.0
ob_cube.location = (0.0, 0.0, 0.0)
ob_cube.rotation_euler = (0.0, -0.0, 0.7854)
ob_cube.scale = (2.0, 4.0, 0.2)
ob_cube.lock_rotations_4d = False
ob_cube.empty_display_type = 'ARROWS'
ob_cube.lineart.crease_threshold = 0.0

# ---- collection membership
col_collection_1.objects.link(ob_cube_001)
col_collection_1.objects.link(ob_cube)

# ---- scene / render settings (as saved in the file)
scene.frame_start = 1; scene.frame_end = 250; scene.frame_set(1)
scene.render.engine = 'BLENDER_EEVEE_NEXT'
scene.render.resolution_percentage = 50
scene.render.dither_intensity = 0.0
scene.cycles.use_denoising = False
scene.cycles.samples = 128
scene.cycles.sampling_pattern = 'TABULATED_SOBOL'
scene.cycles.use_adaptive_sampling = False
scene.cycles.use_light_tree = False
scene.cycles.blur_glossy = 0.0
scene.cycles.sample_clamp_indirect = 0.0
scene.view_settings.view_transform = 'Standard'
bpy.context.view_layer.update()

# ---- added for rendering (the .blend has no active camera and no usable light): camera, sun
cam_auto = bpy.data.cameras.new('AutoCamera')
cam_auto.lens = 50.0
cam_auto.sensor_width = 36.0
cam_auto.clip_end = 1000.0
ob_auto_camera = bpy.data.objects.new('AutoCamera', cam_auto)
scene.collection.objects.link(ob_auto_camera)
ob_auto_camera.location = (6.75199, -8.46173, 5.66743)
ob_auto_camera.rotation_euler = (1.09748, -7.21219e-08, 0.694738)
scene.camera = ob_auto_camera
light_auto_sun = bpy.data.lights.new('AutoSun', 'SUN')
light_auto_sun.energy = 3.0
light_auto_sun.angle = 0.0523599
ob_auto_sun = bpy.data.objects.new('AutoSun', light_auto_sun)
scene.collection.objects.link(ob_auto_sun)
ob_auto_sun.rotation_euler = (0.872665, 0.174533, 0.523599)
bpy.context.view_layer.update()
